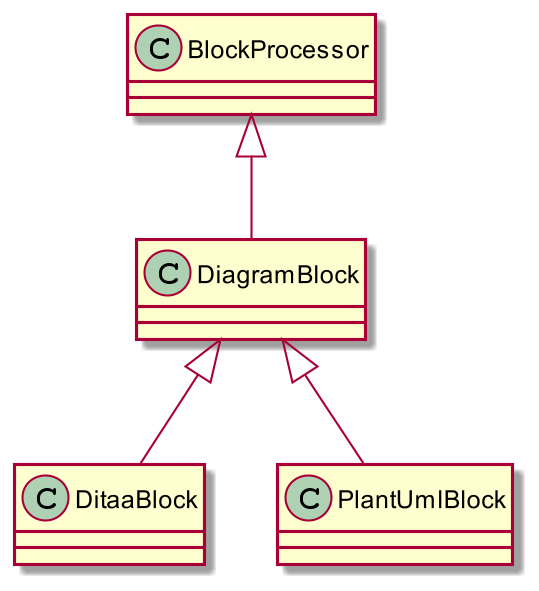

The diagram above was rendered by PlantUML. Its source (embedded in the PNG):
@startuml
skinparam dpi 200

'!pragma graphviz_dot smetana
class BlockProcessor
class DiagramBlock
class DitaaBlock
class PlantUmlBlock

BlockProcessor <|-- DiagramBlock
DiagramBlock <|-- DitaaBlock
DiagramBlock <|-- PlantUmlBlock
@enduml